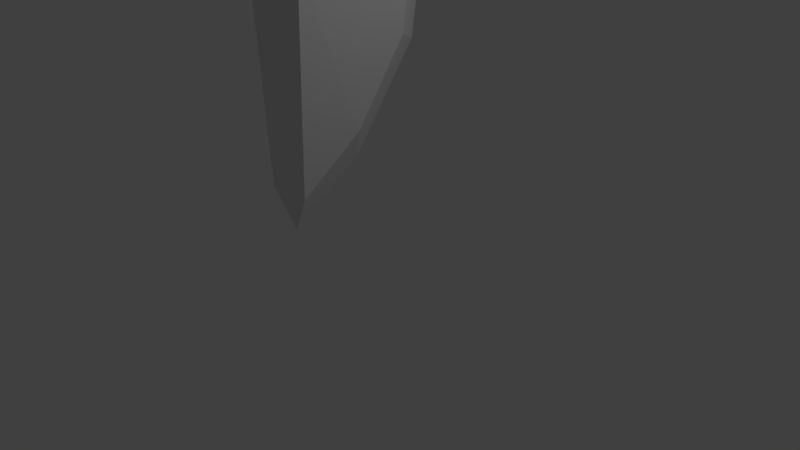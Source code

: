# Source: Veitsi.blend  (saved by Blender 2.77.0; exported with 4.5.12 LTS)
import bpy
from mathutils import Matrix  # noqa: F401  (used for matrix-valued properties, if any)

bpy.ops.wm.read_factory_settings(use_empty=True)
scene = bpy.context.scene
scene.name = 'Scene'

# ---- collections
col_collection_1 = bpy.data.collections.new('Collection 1'); scene.collection.children.link(col_collection_1)

# ---- materials (node trees are filled in below, after node groups)
mat_material = bpy.data.materials.new('Material')
mat_material.alpha_threshold = 0.0
mat_material.use_transparent_shadow = False
mat_material.roughness = 0.5
mat_material.line_color = (0.0, 0.0, 0.0, 1.0)

# ---- material node trees

# ---- world
world_world = bpy.data.worlds.new('World'); scene.world = world_world
world_world.color = (0.05088, 0.05088, 0.05088)
world_world.use_sun_shadow = False
world_world.sun_shadow_jitter_overblur = 0.0
world_world.cycles.sampling_method = 'MANUAL'

# ---- cameras
cam_camera = bpy.data.cameras.new('Camera')
cam_camera.clip_end = 100.0
cam_camera.lens = 35.0
cam_camera.sensor_width = 32.0
cam_camera.sensor_height = 18.0
cam_camera.ortho_scale = 7.314
cam_camera.dof.focus_distance = 0.0
cam_camera.dof.aperture_fstop = 128.0

# ---- lights
light_lamp = bpy.data.lights.new('Lamp', 'POINT')
light_lamp.transmission_factor = 0.0
light_lamp.cutoff_distance = 30.0
light_lamp.energy = 100.0
light_lamp.shadow_buffer_clip_start = 1.001
light_lamp.shadow_soft_size = 0.1
light_lamp.shadow_maximum_resolution = 0.006
light_lamp.use_absolute_resolution = True

# ---- meshes
me_cube = bpy.data.meshes.new('Cube')
me_cube.from_pydata([(0.02509, 0.5327, 2.763), (-0.04731, -1.0, 1.067), (-0.6533, -1.0, 1.067), (-0.7063, 0.5547, 2.763), (-0.1064, 0.4681, 9.213), (-0.1064, -0.7329, 9.194), (-0.657, -0.7329, 9.194), (-0.657, 0.4681, 9.213), (0.02509, -0.1953, 1.732), (-0.7063, -0.1463, 1.732), (-0.1064, 0.0006846, 9.194), (-0.657, 0.000685, 9.194), (0.02509, 0.8012, 4.525), (0.09328, -1.0, 3.806), (-0.8101, -1.0, 3.806), (-0.7252, 0.7673, 4.525), (-0.8101, 0.0006852, 3.98), (0.09328, 0.0006847, 3.98), (0.02509, 0.9948, 7.149), (0.09328, -1.0, 6.817), (-0.8101, -1.0, 6.817), (-0.7252, 0.9609, 7.149), (-0.8101, 0.0006851, 6.895), (0.09328, 0.0006845, 6.895), (0.08222, 0.0006844, 9.194), (0.08221, -1.0, 9.194), (0.01403, 1.014, 9.22), (-0.7605, 0.9806, 9.22), (-0.8455, -1.0, 9.194), (-0.8455, 0.0006851, 9.194), (-0.657, 0.05565, 15.51), (-0.1064, 0.05564, 15.51), (-0.1064, -0.5366, 15.13), (-0.1064, 0.5999, 15.1), (-0.657, 0.5999, 15.1), (-0.657, -0.5366, 15.13), (-0.6659, -0.7129, 14.15), (-0.6659, 0.04456, 14.15), (-0.6659, 0.7244, 14.17), (-0.09749, 0.7244, 14.17), (-0.09749, 0.04456, 14.15), (-0.09749, -0.7129, 14.15), (-0.6671, -0.04917, 10.71), (-0.6671, 0.4354, 10.73), (-0.09628, 0.4354, 10.73), (-0.09628, -0.04917, 10.71), (-0.6671, -0.8098, 10.71), (-0.09629, -0.8098, 10.71), (-0.6671, -0.8083, 13.04), (-0.09629, -0.8083, 13.04), (-0.6671, -0.04764, 12.84), (-0.6671, 0.5455, 12.79), (-0.09628, 0.5455, 12.79), (-0.09629, -0.04764, 12.84), (-0.3584, 1.045, 2.554), (-0.3584, -0.9197, 0.5525), (-0.3816, 1.472, 9.22), (-0.3816, -1.0, 9.194), (-0.3584, 0.07434, 1.212), (-0.3584, 1.365, 4.525), (-0.3584, -1.0, 3.806), (-0.3584, 1.559, 7.149), (-0.3584, -1.0, 6.817), (-0.3817, 0.4681, 9.213), (-0.3817, -0.7329, 9.194), (-0.3817, 0.05564, 15.51), (-0.3817, 0.5999, 15.1), (-0.3817, -0.5366, 15.13), (-0.3817, -0.7129, 14.15), (-0.3817, 0.7244, 14.17), (-0.3817, 0.4354, 10.73), (-0.3817, -0.8098, 10.71), (-0.3817, 0.5455, 12.79), (-0.3817, -0.8083, 13.04)], [], [(58, 55, 2, 9), (38, 37, 30, 34), (23, 24, 25, 19), (62, 57, 28, 20), (22, 29, 27, 21), (59, 54, 3, 15), (20, 28, 29, 22), (18, 26, 24, 23), (37, 36, 35, 30), (54, 58, 9, 3), (0, 12, 17, 8), (2, 14, 16, 9), (61, 59, 15, 21), (9, 16, 15, 3), (55, 60, 14, 2), (8, 17, 13, 1), (56, 61, 21, 27), (12, 18, 23, 17), (14, 20, 22, 16), (16, 22, 21, 15), (60, 62, 20, 14), (17, 23, 19, 13), (10, 5, 25, 24), (63, 4, 26, 56), (64, 6, 28, 57), (11, 7, 27, 29), (4, 10, 24, 26), (6, 11, 29, 28), (65, 30, 35, 67), (66, 34, 30, 65), (69, 38, 34, 66), (40, 39, 33, 31), (68, 41, 32, 67), (41, 40, 31, 32), (49, 53, 40, 41), (73, 49, 41, 68), (53, 52, 39, 40), (72, 51, 38, 69), (50, 48, 36, 37), (51, 50, 37, 38), (7, 11, 42, 43), (11, 6, 46, 42), (63, 7, 43, 70), (10, 4, 44, 45), (64, 5, 47, 71), (5, 10, 45, 47), (43, 42, 50, 51), (42, 46, 48, 50), (70, 43, 51, 72), (45, 44, 52, 53), (71, 47, 49, 73), (47, 45, 53, 49), (46, 71, 73, 48), (44, 70, 72, 52), (6, 64, 71, 46), (4, 63, 70, 44), (52, 72, 69, 39), (48, 73, 68, 36), (36, 68, 67, 35), (39, 69, 66, 33), (33, 66, 65, 31), (31, 65, 67, 32), (5, 64, 57, 25), (7, 63, 56, 27), (13, 19, 62, 60), (26, 18, 61, 56), (1, 13, 60, 55), (18, 12, 59, 61), (0, 8, 58, 54), (12, 0, 54, 59), (19, 25, 57, 62), (8, 1, 55, 58)])
_uv = me_cube.uv_layers.new(name='UVMap')
_uv.uv.foreach_set('vector', [0.1455, 0.07518, 0.2428, 0.0, 0.2534, 0.05976, 0.1704, 0.1357, 0.7955, 0.1486, 0.7292, 0.155, 0.7235, 0.0, 0.7787, 0.04326, 0.4085, 0.264, 0.4084, 0.002947, 0.5068, 0.002953, 0.5068, 0.2728, 0.7955, 0.2701, 0.7962, 0.0003456, 0.8418, 0.0, 0.8399, 0.2698, 0.1567, 0.7219, 0.1569, 0.983, 0.06028, 0.9859, 0.062, 0.7508, 0.0191, 0.4515, 0.05053, 0.2279, 0.1018, 0.253, 0.0811, 0.453, 0.2546, 0.7128, 0.2548, 0.9826, 0.1569, 0.983, 0.1567, 0.7219, 0.3107, 0.2352, 0.3087, 0.0, 0.4084, 0.002947, 0.4085, 0.264, 0.7292, 0.155, 0.6552, 0.1598, 0.6676, 0.04735, 0.7235, 0.0, 0.05053, 0.2279, 0.1455, 0.07518, 0.1704, 0.1357, 0.1018, 0.253, 0.3561, 0.7331, 0.3297, 0.5332, 0.4085, 0.5949, 0.4276, 0.8502, 0.2534, 0.05976, 0.2548, 0.3711, 0.1569, 0.3913, 0.1704, 0.1357, 0.0, 0.7493, 0.0191, 0.4515, 0.0811, 0.453, 0.062, 0.7508, 0.1704, 0.1357, 0.1569, 0.3913, 0.0811, 0.453, 0.1018, 0.253, 0.7995, 0.9809, 0.7974, 0.6119, 0.8418, 0.6116, 0.8281, 0.9225, 0.4276, 0.8502, 0.4085, 0.5949, 0.5068, 0.6147, 0.5066, 0.9257, 0.008606, 0.9844, 0.0, 0.7493, 0.062, 0.7508, 0.06028, 0.9859, 0.3297, 0.5332, 0.3107, 0.2352, 0.4085, 0.264, 0.4085, 0.5949, 0.2548, 0.3711, 0.2546, 0.7128, 0.1567, 0.7219, 0.1569, 0.3913, 0.1569, 0.3913, 0.1567, 0.7219, 0.062, 0.7508, 0.0811, 0.453, 0.7974, 0.6119, 0.7955, 0.2701, 0.8399, 0.2698, 0.8418, 0.6116, 0.4085, 0.5949, 0.4085, 0.264, 0.5068, 0.2728, 0.5068, 0.6147, 0.67, 0.8872, 0.67, 0.9699, 0.6515, 1.0, 0.6515, 0.8872, 0.697, 0.8343, 0.67, 0.8343, 0.6582, 0.7726, 0.697, 0.721, 0.7426, 0.7511, 0.7156, 0.7511, 0.697, 0.721, 0.7426, 0.721, 0.7156, 0.8338, 0.7156, 0.8868, 0.7054, 0.9447, 0.697, 0.8338, 0.67, 0.8343, 0.67, 0.8872, 0.6515, 0.8872, 0.6582, 0.7726, 0.7156, 0.7511, 0.7156, 0.8338, 0.697, 0.8338, 0.697, 0.721, 0.5338, 0.7933, 0.5068, 0.7933, 0.5068, 0.7213, 0.5338, 0.7213, 0.5879, 0.7213, 0.615, 0.7213, 0.615, 0.7771, 0.5879, 0.7771, 1.0, 0.1063, 0.9721, 0.1063, 0.973, 0.0, 1.0, 0.0, 0.5849, 0.5661, 0.6515, 0.5723, 0.6345, 0.6778, 0.579, 0.7213, 0.9159, 0.5621, 0.9438, 0.5621, 0.9429, 0.6743, 0.9159, 0.6743, 0.5105, 0.5617, 0.5849, 0.5661, 0.579, 0.7213, 0.5229, 0.6742, 0.5068, 0.4361, 0.5824, 0.4178, 0.5849, 0.5661, 0.5105, 0.5617, 0.9159, 0.4367, 0.9439, 0.4367, 0.9438, 0.5621, 0.9159, 0.5621, 0.5824, 0.4178, 0.6409, 0.4156, 0.6515, 0.5723, 0.5849, 0.5661, 1.0, 0.2622, 0.972, 0.2622, 0.9721, 0.1063, 1.0, 0.1063, 0.7267, 0.3032, 0.6515, 0.2852, 0.6552, 0.1598, 0.7292, 0.155, 0.7849, 0.3052, 0.7267, 0.3032, 0.7292, 0.155, 0.7955, 0.1486, 0.7955, 0.7114, 0.7499, 0.7164, 0.7373, 0.5454, 0.7846, 0.5401, 0.7499, 0.7164, 0.6783, 0.721, 0.6631, 0.5501, 0.7373, 0.5454, 1.0, 0.6689, 0.973, 0.6689, 0.972, 0.4971, 1.0, 0.4971, 0.6057, 0.004307, 0.6515, 0.009158, 0.6406, 0.1806, 0.5931, 0.1755, 0.9159, 1.083e-07, 0.9429, 0.0, 0.9439, 0.1714, 0.9159, 0.1714, 0.5337, 0.0, 0.6057, 0.004307, 0.5931, 0.1755, 0.5185, 0.1711, 0.7846, 0.5401, 0.7373, 0.5454, 0.7267, 0.3032, 0.7849, 0.3052, 0.7373, 0.5454, 0.6631, 0.5501, 0.6515, 0.2852, 0.7267, 0.3032, 1.0, 0.4971, 0.972, 0.4971, 0.972, 0.2622, 1.0, 0.2622, 0.5931, 0.1755, 0.6406, 0.1806, 0.6409, 0.4156, 0.5824, 0.4178, 0.9159, 0.1714, 0.9439, 0.1714, 0.9439, 0.4367, 0.9159, 0.4367, 0.5185, 0.1711, 0.5931, 0.1755, 0.5824, 0.4178, 0.5068, 0.4361, 0.8878, 0.1714, 0.9159, 0.1714, 0.9159, 0.4367, 0.8878, 0.4367, 0.9439, 0.1718, 0.972, 0.1718, 0.972, 0.4066, 0.9439, 0.4066, 0.8888, 0.0, 0.9159, 1.083e-07, 0.9159, 0.1714, 0.8878, 0.1714, 0.9449, 0.0, 0.972, 0.0, 0.972, 0.1718, 0.9439, 0.1718, 0.9439, 0.4066, 0.972, 0.4066, 0.972, 0.5626, 0.944, 0.5626, 0.8878, 0.4367, 0.9159, 0.4367, 0.9159, 0.5621, 0.8879, 0.5621, 0.8879, 0.5621, 0.9159, 0.5621, 0.9159, 0.6743, 0.8888, 0.6743, 0.944, 0.5626, 0.972, 0.5626, 0.972, 0.6689, 0.9449, 0.6689, 0.5879, 0.7771, 0.5609, 0.7771, 0.5609, 0.7213, 0.5879, 0.7213, 0.5609, 0.7933, 0.5338, 0.7933, 0.5338, 0.7213, 0.5609, 0.7213, 0.67, 0.9699, 0.697, 0.9699, 0.697, 1.0, 0.6515, 1.0, 0.7156, 0.8868, 0.7426, 0.8868, 0.7426, 1.0, 0.7054, 0.9447, 0.8426, 0.6117, 0.8418, 0.2699, 0.8862, 0.2697, 0.887, 0.6116, 0.3087, 0.0, 0.3107, 0.2352, 0.2548, 0.2353, 0.2633, 0.0001742, 0.8571, 0.9224, 0.8426, 0.6117, 0.887, 0.6116, 0.8878, 0.9805, 0.3107, 0.2352, 0.3297, 0.5332, 0.2738, 0.5333, 0.2548, 0.2353, 0.3561, 0.7331, 0.4276, 0.8502, 0.4006, 0.9095, 0.3053, 0.757, 0.3297, 0.5332, 0.3561, 0.7331, 0.3053, 0.757, 0.2738, 0.5333, 0.8418, 0.2699, 0.8423, 0.0001419, 0.8878, 0.0, 0.8862, 0.2697, 0.4276, 0.8502, 0.5066, 0.9257, 0.4983, 0.9843, 0.4006, 0.9095])
me_cube.materials.append(mat_material)
me_cube.use_remesh_preserve_volume = False
me_cube.use_remesh_preserve_attributes = False
me_cube.use_mirror_vertex_groups = False
me_cube.update()

# ---- objects
ob_cube = bpy.data.objects.new('Cube', me_cube)
ob_lamp = bpy.data.objects.new('Lamp', light_lamp)
ob_camera = bpy.data.objects.new('Camera', cam_camera)

# ---- transforms, parenting, visibility, modifiers, constraints
ob_cube.location = (0.0, 0.0, 0.0)
ob_cube.lock_rotations_4d = False
ob_cube.empty_display_type = 'ARROWS'
ob_cube.lineart.crease_threshold = 0.0
ob_lamp.location = (4.076, 1.005, 5.904)
ob_lamp.rotation_euler = (0.6503, 0.05522, 1.866)
ob_lamp.lock_rotations_4d = False
ob_lamp.empty_display_type = 'ARROWS'
ob_lamp.color = (0.0, 0.0, 0.0, 0.0)
ob_lamp.lineart.crease_threshold = 0.0
ob_camera.location = (7.481, -6.508, 5.344)
ob_camera.rotation_euler = (1.109, 0.01082, 0.8149)
ob_camera.lock_rotations_4d = False
ob_camera.empty_display_type = 'ARROWS'
ob_camera.color = (0.0, 0.0, 0.0, 0.0)
ob_camera.display_type = 'WIRE'
ob_camera.lineart.crease_threshold = 0.0

# ---- collection membership
col_collection_1.objects.link(ob_cube)
col_collection_1.objects.link(ob_lamp)
col_collection_1.objects.link(ob_camera)

# ---- scene / render settings (as saved in the file)
scene.camera = ob_camera
scene.frame_start = 1; scene.frame_end = 250; scene.frame_set(1)
scene.render.engine = 'BLENDER_EEVEE_NEXT'
scene.render.resolution_percentage = 50
scene.render.dither_intensity = 0.0
scene.cycles.use_denoising = False
scene.cycles.samples = 128
scene.cycles.sampling_pattern = 'TABULATED_SOBOL'
scene.cycles.light_sampling_threshold = 0.0
scene.cycles.use_adaptive_sampling = False
scene.cycles.use_light_tree = False
scene.cycles.blur_glossy = 0.0
scene.cycles.sample_clamp_indirect = 0.0
scene.view_settings.view_transform = 'Standard'
bpy.context.view_layer.update()
